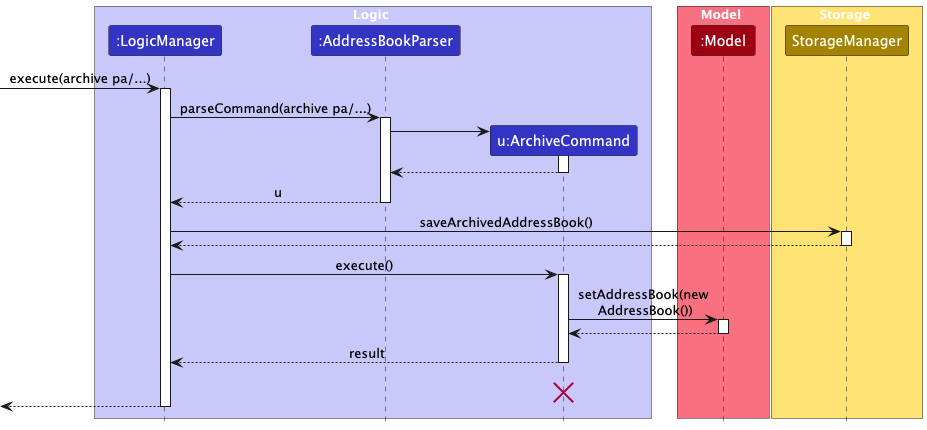

The diagram above was rendered by PlantUML. Its source (embedded in the PNG):
@startuml
!include style.puml
skinparam ArrowFontStyle plain

box Logic LOGIC_COLOR_T1
participant ":LogicManager" as LogicManager LOGIC_COLOR
participant ":AddressBookParser" as AddressBookParser LOGIC_COLOR
participant "u:ArchiveCommand" as ArchiveCommand LOGIC_COLOR
end box

box Model MODEL_COLOR_T1
participant ":Model" as Model MODEL_COLOR
end box

box Storage STORAGE_COLOR_T1
participant "StorageManager" as Storage STORAGE_COLOR
end box

[-> LogicManager : execute(archive pa/...)
activate LogicManager

LogicManager -> AddressBookParser : parseCommand(archive pa/...)
activate AddressBookParser

create ArchiveCommand
AddressBookParser -> ArchiveCommand
activate ArchiveCommand

ArchiveCommand --> AddressBookParser
deactivate ArchiveCommand

AddressBookParser --> LogicManager : u
deactivate AddressBookParser

LogicManager -> "Storage" : saveArchivedAddressBook()
activate "Storage"

"Storage" --> LogicManager :
deactivate "Storage"

LogicManager -> ArchiveCommand : execute()
activate ArchiveCommand


ArchiveCommand -> Model : setAddressBook(new\n AddressBook())
activate Model

Model --> ArchiveCommand
deactivate Model

ArchiveCommand --> LogicManager : result
deactivate ArchiveCommand
ArchiveCommand -[hidden]-> LogicManager : result
destroy ArchiveCommand

[<--LogicManager
deactivate LogicManager
@enduml